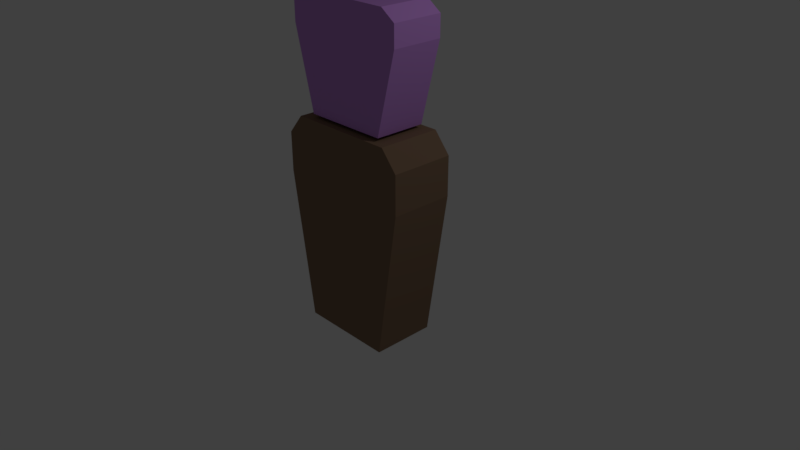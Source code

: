 # Source: avatar6.blend  (saved by Blender 2.78.0; exported with 4.5.12 LTS)
import bpy
from mathutils import Matrix  # noqa: F401  (used for matrix-valued properties, if any)

bpy.ops.wm.read_factory_settings(use_empty=True)
scene = bpy.context.scene
scene.name = 'Scene'

# ---- collections
col_collection_1 = bpy.data.collections.new('Collection 1'); scene.collection.children.link(col_collection_1)

# ---- materials (node trees are filled in below, after node groups)
mat_headmat = bpy.data.materials.new('headmat')
mat_headmat.alpha_threshold = 0.0
mat_headmat.use_transparent_shadow = False
mat_headmat.diffuse_color = (0.6012, 0.2896, 0.8, 1.0)
mat_headmat.roughness = 0.5
mat_headmat.line_color = (0.0, 0.0, 0.0, 1.0)
mat_trunkmat = bpy.data.materials.new('trunkmat')
mat_trunkmat.alpha_threshold = 0.0
mat_trunkmat.use_transparent_shadow = False
mat_trunkmat.diffuse_color = (0.2462, 0.1576, 0.0998, 1.0)
mat_trunkmat.roughness = 0.5

# ---- material node trees

# ---- world
world_world = bpy.data.worlds.new('World'); scene.world = world_world
world_world.color = (0.05088, 0.05088, 0.05088)
world_world.use_sun_shadow = False
world_world.sun_shadow_jitter_overblur = 0.0
world_world.cycles.sampling_method = 'MANUAL'

# ---- cameras
cam_camera = bpy.data.cameras.new('Camera')
cam_camera.clip_end = 100.0
cam_camera.lens = 35.0
cam_camera.sensor_width = 32.0
cam_camera.sensor_height = 18.0
cam_camera.ortho_scale = 7.314
cam_camera.dof.focus_distance = 0.0
cam_camera.dof.aperture_fstop = 128.0

# ---- lights
light_lamp = bpy.data.lights.new('Lamp', 'POINT')
light_lamp.transmission_factor = 0.0
light_lamp.cutoff_distance = 30.0
light_lamp.energy = 100.0
light_lamp.shadow_buffer_clip_start = 1.001
light_lamp.shadow_soft_size = 0.1
light_lamp.shadow_maximum_resolution = 0.006
light_lamp.use_absolute_resolution = True

# ---- meshes
me_cube_001 = bpy.data.meshes.new('Cube.001')
me_cube_001.from_pydata([(0.5776, 0.3449, 2.828), (0.5776, -0.3449, 2.828), (-0.5776, -0.3449, 2.828), (-0.5776, 0.3449, 2.828), (0.8539, 0.3449, 3.897), (0.8539, -0.3449, 3.897), (-0.8539, -0.3449, 3.897), (-0.8539, 0.3449, 3.897), (0.8539, 0.3449, 4.175), (0.8539, -0.3449, 4.175), (-0.8539, 0.3449, 4.175), (-0.8539, -0.3449, 4.175), (0.6561, 0.3449, 4.314), (0.6561, -0.3449, 4.314), (-0.6561, 0.3449, 4.314), (-0.6561, -0.3449, 4.314), (0.6459, 0.4253, 0.0), (0.6459, -0.4253, 0.0), (-0.6459, -0.4253, 0.0), (-0.6459, 0.4253, 0.0), (0.9549, 0.4253, 2.0), (0.9549, -0.4253, 2.0), (-0.9549, -0.4253, 2.0), (-0.9549, 0.4253, 2.0), (0.9549, 0.4253, 2.52), (0.9549, -0.4253, 2.52), (-0.9549, 0.4253, 2.52), (-0.9549, -0.4253, 2.52), (0.7337, 0.4253, 2.781), (0.7337, -0.4253, 2.781), (-0.7337, 0.4253, 2.781), (-0.7337, -0.4253, 2.781)], [], [(0, 1, 2, 3), (6, 5, 9, 11), (0, 4, 5, 1), (1, 5, 6, 2), (2, 6, 7, 3), (4, 0, 3, 7), (11, 9, 13, 15), (5, 4, 8, 9), (7, 6, 11, 10), (4, 7, 10, 8), (12, 14, 15, 13), (9, 8, 12, 13), (10, 11, 15, 14), (8, 10, 14, 12), (16, 17, 18, 19), (22, 21, 25, 27), (16, 20, 21, 17), (17, 21, 22, 18), (18, 22, 23, 19), (20, 16, 19, 23), (27, 25, 29, 31), (21, 20, 24, 25), (23, 22, 27, 26), (20, 23, 26, 24), (28, 30, 31, 29), (25, 24, 28, 29), (26, 27, 31, 30), (24, 26, 30, 28)])
me_cube_001.polygons.foreach_set('material_index', [0, 0, 0, 0, 0, 0, 0, 0, 0, 0, 0, 0, 0, 0, 1, 1, 1, 1, 1, 1, 1, 1, 1, 1, 1, 1, 1, 1])
_uv = me_cube_001.uv_layers.new(name='UVMap')
_uv.uv.foreach_set('vector', [0.8195, 0.7539, 1.0, 0.7539, 1.0, 0.9408, 0.8195, 0.9408, 0.4163, 0.4863, 0.4163, 0.7626, 0.3694, 0.7626, 0.3694, 0.4863, 1.0, 0.5151, 1.0, 0.7055, 0.8195, 0.7055, 0.8195, 0.5151, 0.5969, 0.7179, 0.4163, 0.7626, 0.4163, 0.4863, 0.5969, 0.531, 0.8195, 0.5151, 0.8195, 0.3247, 1.0, 0.3247, 1.0, 0.5151, 0.07047, 0.4863, 0.251, 0.531, 0.251, 0.7179, 0.07047, 0.7626, 0.3694, 0.4863, 0.3694, 0.7626, 0.3459, 0.7306, 0.3459, 0.5183, 0.8195, 0.7055, 1.0, 0.7055, 1.0, 0.7539, 0.8195, 0.7539, 1.0, 0.3247, 0.8195, 0.3247, 0.8195, 0.2763, 1.0, 0.2763, 0.07047, 0.4863, 0.07047, 0.7626, 0.02349, 0.7626, 0.02349, 0.4863, 0.8195, 0.2443, 0.8195, 0.032, 1.0, 0.032, 1.0, 0.2443, 1.0, 0.2763, 0.8195, 0.2763, 0.8195, 0.2443, 1.0, 0.2443, 0.8195, 0.0, 1.0, 3.342e-08, 1.0, 0.032, 0.8195, 0.032, 0.02349, 0.4863, 0.02349, 0.7626, 4.304e-08, 0.7306, 0.0, 0.5183, 0.5477, 0.7626, 0.5477, 0.9931, 0.3459, 0.9931, 0.3459, 0.7626, 0.5969, 0.1365, 0.2984, 0.1365, 0.2984, 0.04551, 0.5969, 0.04551, 0.8195, 0.4853, 0.8195, 0.8383, 0.5969, 0.8383, 0.5969, 0.4853, 0.3467, 0.4863, 0.2984, 0.1365, 0.5969, 0.1365, 0.5486, 0.4863, 0.8195, 4.456e-08, 0.8195, 0.3529, 0.5969, 0.3529, 0.5969, 0.0, 0.0, 0.3497, 0.04828, 4.456e-08, 0.2501, 0.0, 0.2984, 0.3497, 0.5969, 0.04551, 0.2984, 0.04551, 0.333, 4.456e-08, 0.5623, 0.0, 0.5969, 0.8383, 0.8195, 0.8383, 0.8195, 0.9289, 0.5969, 0.9289, 0.5969, 0.3529, 0.8195, 0.3529, 0.8195, 0.4435, 0.5969, 0.4435, 0.0, 0.3497, 0.2984, 0.3497, 0.2984, 0.4408, 0.0, 0.4408, 0.0, 1.0, 5.38e-08, 0.7626, 0.2226, 0.7626, 0.2226, 1.0, 0.5969, 0.9289, 0.8195, 0.9289, 0.8195, 0.9707, 0.5969, 0.9707, 0.5969, 0.4435, 0.8195, 0.4435, 0.8195, 0.4853, 0.5969, 0.4853, 0.0, 0.4408, 0.2984, 0.4408, 0.2639, 0.4863, 0.03456, 0.4863])
me_cube_001.materials.append(mat_headmat)
me_cube_001.materials.append(mat_trunkmat)
me_cube_001.use_remesh_preserve_volume = False
me_cube_001.use_remesh_preserve_attributes = False
me_cube_001.use_mirror_vertex_groups = False
me_cube_001.update()
arm_armature = bpy.data.armatures.new('Armature')  # bones are not reproduced

# ---- objects
ob_armature = bpy.data.objects.new('Armature', arm_armature)
ob_avatar = bpy.data.objects.new('avatar', me_cube_001)
ob_lamp = bpy.data.objects.new('Lamp', light_lamp)
ob_camera = bpy.data.objects.new('Camera', cam_camera)

# ---- transforms, parenting, visibility, modifiers, constraints
ob_armature.location = (0.0061, 0.0, -0.6596)
ob_armature.lineart.crease_threshold = 0.0
ob_avatar.parent = ob_armature
ob_avatar.matrix_parent_inverse = Matrix(((1.0, 0.0, 0.0, -0.0061), (0.0, 1.0, 0.0, 0.0), (0.0, 0.0, 1.0, 0.6596), (0.0, 0.0, 0.0, 1.0)))
ob_avatar.location = (0.0, 0.0, -1.0)
ob_avatar.lock_rotations_4d = False
ob_avatar.empty_display_type = 'ARROWS'
ob_avatar.lineart.crease_threshold = 0.0
_vg = ob_avatar.vertex_groups.new(name='bone_trunk')
_vg.add([16, 17, 18, 19, 20, 21, 22, 23, 24, 25, 26, 27, 28, 29, 30, 31], 1.0, 'REPLACE')
_vg = ob_avatar.vertex_groups.new(name='bone_head')
_vg.add([0, 1, 2, 3, 4, 5, 6, 7, 8, 9, 10, 11, 12, 13, 14, 15], 1.0, 'REPLACE')
_m = ob_avatar.modifiers.new('Armature', 'ARMATURE')
_m.object = ob_armature
ob_lamp.location = (4.076, 1.005, 5.904)
ob_lamp.rotation_euler = (0.6503, 0.05522, 1.866)
ob_lamp.lock_rotations_4d = False
ob_lamp.empty_display_type = 'ARROWS'
ob_lamp.color = (0.0, 0.0, 0.0, 0.0)
ob_lamp.lineart.crease_threshold = 0.0
ob_camera.location = (7.481, -6.508, 5.344)
ob_camera.rotation_euler = (1.109, 0.0, 0.8149)
ob_camera.lock_rotations_4d = False
ob_camera.empty_display_type = 'ARROWS'
ob_camera.color = (0.0, 0.0, 0.0, 0.0)
ob_camera.display_type = 'WIRE'
ob_camera.lineart.crease_threshold = 0.0

# ---- collection membership
col_collection_1.objects.link(ob_armature)
col_collection_1.objects.link(ob_avatar)
col_collection_1.objects.link(ob_lamp)
col_collection_1.objects.link(ob_camera)

# ---- scene / render settings (as saved in the file)
scene.camera = ob_camera
scene.frame_start = 0; scene.frame_end = 99; scene.frame_set(99)
scene.render.engine = 'BLENDER_EEVEE_NEXT'
scene.render.resolution_percentage = 50
scene.render.dither_intensity = 0.0
scene.cycles.use_denoising = False
scene.cycles.samples = 128
scene.cycles.sampling_pattern = 'TABULATED_SOBOL'
scene.cycles.light_sampling_threshold = 0.0
scene.cycles.use_adaptive_sampling = False
scene.cycles.use_light_tree = False
scene.cycles.blur_glossy = 0.0
scene.cycles.sample_clamp_indirect = 0.0
scene.view_settings.view_transform = 'Standard'
bpy.context.view_layer.update()
